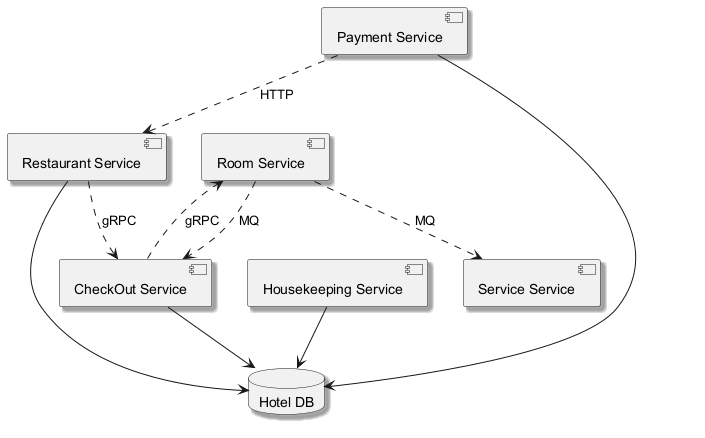

The diagram above was rendered by PlantUML. Its source (embedded in the PNG):
@startuml
skinparam backgroundColor #FFFFFF
skinparam classBackgroundColor #F3E5F5
skinparam classBorderColor #6A1B9A
skinparam shadowing true
component "Service Service" as C_ServiceService
component "Housekeeping Service" as C_HousekeepingService
component "CheckOut Service" as C_CheckOutService
component "Room Service" as C_RoomService
component "Payment Service" as C_PaymentService
component "Restaurant Service" as C_RestaurantService
database "Hotel DB" as DB_hotel
C_HousekeepingService --> DB_hotel
C_CheckOutService --> DB_hotel
C_PaymentService --> DB_hotel
C_RestaurantService --> DB_hotel
C_CheckOutService ..> C_RoomService : gRPC
C_RoomService ..> C_CheckOutService : MQ
C_PaymentService ..> C_RestaurantService : HTTP
C_RoomService ..> C_ServiceService : MQ
C_RestaurantService ..> C_CheckOutService : gRPC
@enduml